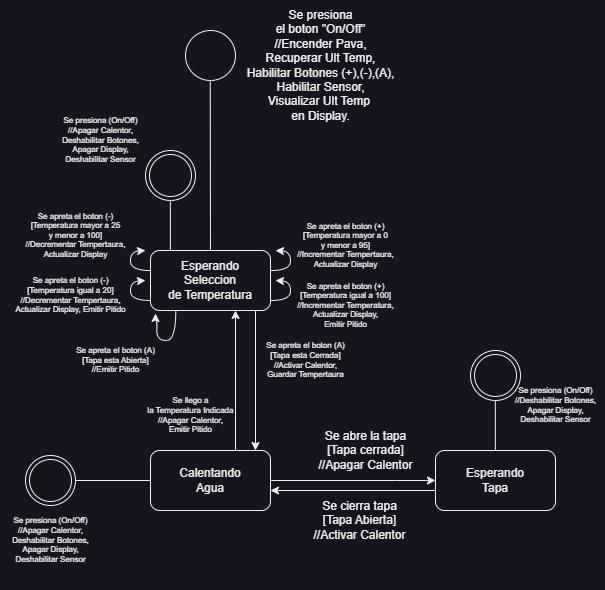

The diagram above was exported from draw.io. Its source (the exported page's mxGraphModel, read from the mxfile embedded in the PNG):
<mxGraphModel dx="880" dy="532" grid="1" gridSize="10" guides="1" tooltips="1" connect="1" arrows="1" fold="1" page="1" pageScale="1" pageWidth="827" pageHeight="1169" math="0" shadow="0">
  <root>
    <mxCell id="0" />
    <mxCell id="1" parent="0" />
    <mxCell id="JQhO3ERZDSBj6xrzu9yl-1" value="" style="ellipse;whiteSpace=wrap;html=1;aspect=fixed;" parent="1" vertex="1">
      <mxGeometry x="240" y="30" width="50" height="50" as="geometry" />
    </mxCell>
    <mxCell id="JQhO3ERZDSBj6xrzu9yl-2" value="" style="endArrow=none;html=1;rounded=0;" parent="1" source="JQhO3ERZDSBj6xrzu9yl-4" edge="1">
      <mxGeometry width="50" height="50" relative="1" as="geometry">
        <mxPoint x="264.76" y="130" as="sourcePoint" />
        <mxPoint x="264.76" y="80" as="targetPoint" />
      </mxGeometry>
    </mxCell>
    <mxCell id="JQhO3ERZDSBj6xrzu9yl-3" value="Se presiona&lt;div&gt;el boton &quot;On/Off&quot;&lt;/div&gt;&lt;div&gt;//Encender Pava,&lt;/div&gt;&lt;div&gt;Recuperar Ult Temp,&lt;/div&gt;&lt;div&gt;Habilitar Botones (+),(-),(A),&lt;/div&gt;&lt;div&gt;Habilitar Sensor,&lt;/div&gt;&lt;div&gt;Visualizar Ult Temp&amp;nbsp;&lt;/div&gt;&lt;div&gt;en Display.&lt;/div&gt;" style="text;html=1;align=center;verticalAlign=middle;resizable=0;points=[];autosize=1;strokeColor=none;fillColor=none;" parent="1" vertex="1">
      <mxGeometry x="290" width="170" height="130" as="geometry" />
    </mxCell>
    <mxCell id="JQhO3ERZDSBj6xrzu9yl-6" style="edgeStyle=orthogonalEdgeStyle;rounded=0;orthogonalLoop=1;jettySize=auto;html=1;curved=1;" parent="1" edge="1">
      <mxGeometry relative="1" as="geometry">
        <mxPoint x="330" y="250" as="targetPoint" />
        <mxPoint x="325" y="270.00671140939596" as="sourcePoint" />
        <Array as="points">
          <mxPoint x="345" y="270" />
          <mxPoint x="345" y="251" />
          <mxPoint x="330" y="251" />
        </Array>
      </mxGeometry>
    </mxCell>
    <mxCell id="JQhO3ERZDSBj6xrzu9yl-12" style="edgeStyle=orthogonalEdgeStyle;rounded=0;orthogonalLoop=1;jettySize=auto;html=1;curved=1;" parent="1" source="JQhO3ERZDSBj6xrzu9yl-4" edge="1">
      <mxGeometry relative="1" as="geometry">
        <mxPoint x="200" y="250" as="targetPoint" />
        <Array as="points">
          <mxPoint x="185" y="270" />
          <mxPoint x="185" y="251" />
          <mxPoint x="200" y="251" />
        </Array>
      </mxGeometry>
    </mxCell>
    <mxCell id="JQhO3ERZDSBj6xrzu9yl-16" style="edgeStyle=orthogonalEdgeStyle;rounded=0;orthogonalLoop=1;jettySize=auto;html=1;entryX=0.206;entryY=1.05;entryDx=0;entryDy=0;entryPerimeter=0;curved=1;" parent="1" edge="1">
      <mxGeometry relative="1" as="geometry">
        <mxPoint x="210.02000000000004" y="313" as="targetPoint" />
        <mxPoint x="230.3" y="310" as="sourcePoint" />
        <Array as="points">
          <mxPoint x="230.3" y="340" />
          <mxPoint x="211.3" y="340" />
          <mxPoint x="211.3" y="320" />
          <mxPoint x="210.3" y="320" />
        </Array>
      </mxGeometry>
    </mxCell>
    <mxCell id="JQhO3ERZDSBj6xrzu9yl-19" value="" style="edgeStyle=orthogonalEdgeStyle;rounded=0;orthogonalLoop=1;jettySize=auto;html=1;" parent="1" edge="1">
      <mxGeometry relative="1" as="geometry">
        <mxPoint x="310" y="310" as="sourcePoint" />
        <mxPoint x="310" y="450" as="targetPoint" />
      </mxGeometry>
    </mxCell>
    <mxCell id="JQhO3ERZDSBj6xrzu9yl-4" value="Esperando&lt;div&gt;Seleccion&lt;/div&gt;&lt;div&gt;de Temperatura&lt;/div&gt;" style="rounded=1;whiteSpace=wrap;html=1;" parent="1" vertex="1">
      <mxGeometry x="205" y="250" width="120" height="60" as="geometry" />
    </mxCell>
    <mxCell id="JQhO3ERZDSBj6xrzu9yl-7" value="&lt;h5 style=&quot;font-size: 8px;&quot;&gt;&lt;span style=&quot;font-weight: normal;&quot;&gt;Se apreta el boton (+)&lt;br&gt;[Temperatura mayor a 0&lt;br&gt;y menor a 95]&lt;br&gt;//Incrementar Tempertaura,&lt;br&gt;Actualizar Display&lt;/span&gt;&lt;/h5&gt;" style="text;html=1;align=center;verticalAlign=middle;resizable=0;points=[];autosize=1;strokeColor=none;fillColor=none;" parent="1" vertex="1">
      <mxGeometry x="340" y="200" width="120" height="90" as="geometry" />
    </mxCell>
    <mxCell id="JQhO3ERZDSBj6xrzu9yl-9" style="edgeStyle=orthogonalEdgeStyle;rounded=0;orthogonalLoop=1;jettySize=auto;html=1;curved=1;" parent="1" edge="1">
      <mxGeometry relative="1" as="geometry">
        <mxPoint x="330" y="280" as="targetPoint" />
        <mxPoint x="325" y="300.00671140939596" as="sourcePoint" />
        <Array as="points">
          <mxPoint x="345" y="300" />
          <mxPoint x="345" y="281" />
          <mxPoint x="330" y="281" />
        </Array>
      </mxGeometry>
    </mxCell>
    <mxCell id="JQhO3ERZDSBj6xrzu9yl-10" value="&lt;h5 style=&quot;font-size: 8px;&quot;&gt;&lt;span style=&quot;font-weight: normal;&quot;&gt;Se apreta el boton (+)&lt;br&gt;[Temperatura igual a 100]&lt;br&gt;//Incrementar Temperatura,&lt;br&gt;Actualizar Display,&lt;br&gt;Emitir Pitido&lt;/span&gt;&lt;/h5&gt;" style="text;html=1;align=center;verticalAlign=middle;resizable=0;points=[];autosize=1;strokeColor=none;fillColor=none;" parent="1" vertex="1">
      <mxGeometry x="340" y="260" width="120" height="90" as="geometry" />
    </mxCell>
    <mxCell id="JQhO3ERZDSBj6xrzu9yl-13" style="edgeStyle=orthogonalEdgeStyle;rounded=0;orthogonalLoop=1;jettySize=auto;html=1;curved=1;" parent="1" edge="1">
      <mxGeometry relative="1" as="geometry">
        <mxPoint x="200" y="280" as="targetPoint" />
        <mxPoint x="205" y="300" as="sourcePoint" />
        <Array as="points">
          <mxPoint x="185" y="300" />
          <mxPoint x="185" y="281" />
          <mxPoint x="200" y="281" />
        </Array>
      </mxGeometry>
    </mxCell>
    <mxCell id="JQhO3ERZDSBj6xrzu9yl-14" value="&lt;h5 style=&quot;font-size: 8px;&quot;&gt;&lt;span style=&quot;font-weight: normal;&quot;&gt;Se apreta el boton (-)&lt;br&gt;[Temperatura mayor a 25&lt;br&gt;y menor a 100]&lt;br&gt;//Decrementar Tempertaura,&lt;br&gt;Actualizar Display&lt;/span&gt;&lt;/h5&gt;" style="text;html=1;align=center;verticalAlign=middle;resizable=0;points=[];autosize=1;strokeColor=none;fillColor=none;" parent="1" vertex="1">
      <mxGeometry x="70" y="190" width="120" height="90" as="geometry" />
    </mxCell>
    <mxCell id="JQhO3ERZDSBj6xrzu9yl-15" value="&lt;h5 style=&quot;font-size: 8px;&quot;&gt;&lt;span style=&quot;font-weight: normal;&quot;&gt;Se apreta el boton (-)&lt;br&gt;[Temperatura igual a 20]&lt;br&gt;//Decrementar Tempertaura,&lt;br&gt;Actualizar Display, Emitir Pitido&lt;/span&gt;&lt;/h5&gt;" style="text;html=1;align=center;verticalAlign=middle;resizable=0;points=[];autosize=1;strokeColor=none;fillColor=none;" parent="1" vertex="1">
      <mxGeometry x="60" y="255" width="130" height="80" as="geometry" />
    </mxCell>
    <mxCell id="JQhO3ERZDSBj6xrzu9yl-17" value="&lt;h6&gt;&lt;span style=&quot;font-weight: normal;&quot;&gt;Se apreta el boton (A)&lt;br&gt;[Tapa esta Abierta]&lt;br&gt;//Emitir Pitido&lt;/span&gt;&lt;/h6&gt;" style="text;html=1;align=center;verticalAlign=middle;resizable=0;points=[];autosize=1;strokeColor=none;fillColor=none;" parent="1" vertex="1">
      <mxGeometry x="120" y="320" width="100" height="80" as="geometry" />
    </mxCell>
    <mxCell id="JQhO3ERZDSBj6xrzu9yl-28" style="edgeStyle=orthogonalEdgeStyle;rounded=0;orthogonalLoop=1;jettySize=auto;html=1;" parent="1" edge="1">
      <mxGeometry relative="1" as="geometry">
        <mxPoint x="290" y="450" as="sourcePoint" />
        <mxPoint x="290" y="310" as="targetPoint" />
      </mxGeometry>
    </mxCell>
    <mxCell id="JQhO3ERZDSBj6xrzu9yl-40" value="" style="edgeStyle=orthogonalEdgeStyle;rounded=0;orthogonalLoop=1;jettySize=auto;html=1;" parent="1" source="JQhO3ERZDSBj6xrzu9yl-18" target="JQhO3ERZDSBj6xrzu9yl-39" edge="1">
      <mxGeometry relative="1" as="geometry">
        <Array as="points">
          <mxPoint x="450" y="480" />
          <mxPoint x="450" y="480" />
        </Array>
      </mxGeometry>
    </mxCell>
    <mxCell id="JQhO3ERZDSBj6xrzu9yl-18" value="Calentando&lt;div&gt;Agua&lt;/div&gt;" style="whiteSpace=wrap;html=1;rounded=1;" parent="1" vertex="1">
      <mxGeometry x="205" y="450" width="120" height="60" as="geometry" />
    </mxCell>
    <mxCell id="JQhO3ERZDSBj6xrzu9yl-20" value="&lt;h5 style=&quot;font-size: 8px;&quot;&gt;&lt;span style=&quot;font-weight: normal;&quot;&gt;Se apreta el boton (A)&lt;br&gt;[Tapa esta Cerrada]&lt;br&gt;//Activar Calentor,&lt;br&gt;Guardar Tempertaura&lt;/span&gt;&lt;/h5&gt;" style="text;html=1;align=center;verticalAlign=middle;resizable=0;points=[];autosize=1;strokeColor=none;fillColor=none;" parent="1" vertex="1">
      <mxGeometry x="310" y="320" width="100" height="80" as="geometry" />
    </mxCell>
    <mxCell id="JQhO3ERZDSBj6xrzu9yl-21" value="" style="ellipse;shape=doubleEllipse;whiteSpace=wrap;html=1;aspect=fixed;" parent="1" vertex="1">
      <mxGeometry x="200" y="150" width="50" height="50" as="geometry" />
    </mxCell>
    <mxCell id="JQhO3ERZDSBj6xrzu9yl-22" value="" style="endArrow=none;html=1;rounded=0;" parent="1" edge="1">
      <mxGeometry width="50" height="50" relative="1" as="geometry">
        <mxPoint x="224.86" y="250" as="sourcePoint" />
        <mxPoint x="224.86" y="200" as="targetPoint" />
      </mxGeometry>
    </mxCell>
    <mxCell id="JQhO3ERZDSBj6xrzu9yl-23" value="" style="ellipse;shape=doubleEllipse;whiteSpace=wrap;html=1;aspect=fixed;" parent="1" vertex="1">
      <mxGeometry x="80" y="455" width="50" height="50" as="geometry" />
    </mxCell>
    <mxCell id="JQhO3ERZDSBj6xrzu9yl-24" value="" style="endArrow=none;html=1;rounded=0;" parent="1" source="JQhO3ERZDSBj6xrzu9yl-18" target="JQhO3ERZDSBj6xrzu9yl-23" edge="1">
      <mxGeometry width="50" height="50" relative="1" as="geometry">
        <mxPoint x="104.86000000000001" y="510" as="sourcePoint" />
        <mxPoint x="104.86000000000001" y="460" as="targetPoint" />
      </mxGeometry>
    </mxCell>
    <mxCell id="JQhO3ERZDSBj6xrzu9yl-27" value="&lt;h6&gt;&lt;span style=&quot;font-weight: normal;&quot;&gt;Se llego a&lt;br&gt;la Temperatura Indicada&lt;br&gt;//Apagar Calentor,&lt;br&gt;Emitir Pitido&lt;/span&gt;&lt;/h6&gt;" style="text;html=1;align=center;verticalAlign=middle;resizable=0;points=[];autosize=1;strokeColor=none;fillColor=none;" parent="1" vertex="1">
      <mxGeometry x="190" y="370" width="110" height="90" as="geometry" />
    </mxCell>
    <mxCell id="JQhO3ERZDSBj6xrzu9yl-30" value="Se abre la tapa&lt;div&gt;[Tapa cerrada]&lt;br&gt;&lt;div&gt;//Apagar Calentor&lt;/div&gt;&lt;/div&gt;" style="text;html=1;align=center;verticalAlign=middle;resizable=0;points=[];autosize=1;strokeColor=none;fillColor=none;" parent="1" vertex="1">
      <mxGeometry x="360" y="420" width="120" height="60" as="geometry" />
    </mxCell>
    <mxCell id="JQhO3ERZDSBj6xrzu9yl-33" value="Se cierra tapa&lt;div&gt;[Tapa Abierta]&lt;/div&gt;&lt;div&gt;//Activar Calentor&lt;/div&gt;" style="text;html=1;align=center;verticalAlign=middle;resizable=0;points=[];autosize=1;strokeColor=none;fillColor=none;" parent="1" vertex="1">
      <mxGeometry x="354" y="490" width="120" height="60" as="geometry" />
    </mxCell>
    <mxCell id="JQhO3ERZDSBj6xrzu9yl-34" value="&lt;h6&gt;&lt;span style=&quot;font-size: 8.04px; font-weight: 400;&quot;&gt;Se presiona (On/Off)&lt;/span&gt;&lt;span style=&quot;font-weight: normal;&quot;&gt;&lt;br&gt;//Apagar Calentor,&lt;br&gt;Deshabilitar Botones,&lt;br&gt;Apagar Display,&lt;br&gt;Deshabilitar Sensor&lt;/span&gt;&lt;/h6&gt;" style="text;html=1;align=center;verticalAlign=middle;resizable=0;points=[];autosize=1;strokeColor=none;fillColor=none;" parent="1" vertex="1">
      <mxGeometry x="55" y="490" width="100" height="100" as="geometry" />
    </mxCell>
    <mxCell id="JQhO3ERZDSBj6xrzu9yl-37" value="&lt;h6&gt;&lt;span style=&quot;font-size: 8.04px; font-weight: 400;&quot;&gt;Se presiona (On/Off)&lt;/span&gt;&lt;span style=&quot;font-weight: normal;&quot;&gt;&lt;br&gt;//Apagar Calentor,&lt;br&gt;Deshabilitar Botones,&lt;br&gt;Apagar Display,&lt;br&gt;Deshabilitar Sensor&lt;/span&gt;&lt;/h6&gt;" style="text;html=1;align=center;verticalAlign=middle;resizable=0;points=[];autosize=1;strokeColor=none;fillColor=none;" parent="1" vertex="1">
      <mxGeometry x="105" y="90" width="100" height="100" as="geometry" />
    </mxCell>
    <mxCell id="JQhO3ERZDSBj6xrzu9yl-41" style="edgeStyle=orthogonalEdgeStyle;rounded=0;orthogonalLoop=1;jettySize=auto;html=1;" parent="1" edge="1">
      <mxGeometry relative="1" as="geometry">
        <mxPoint x="490" y="489.9999999999999" as="sourcePoint" />
        <mxPoint x="324.9999999999999" y="489.9999999999999" as="targetPoint" />
      </mxGeometry>
    </mxCell>
    <mxCell id="JQhO3ERZDSBj6xrzu9yl-39" value="Esperando&lt;div&gt;Tapa&lt;/div&gt;" style="whiteSpace=wrap;html=1;rounded=1;" parent="1" vertex="1">
      <mxGeometry x="490" y="450" width="120" height="60" as="geometry" />
    </mxCell>
    <mxCell id="JQhO3ERZDSBj6xrzu9yl-42" value="" style="ellipse;shape=doubleEllipse;whiteSpace=wrap;html=1;aspect=fixed;" parent="1" vertex="1">
      <mxGeometry x="525" y="350" width="50" height="50" as="geometry" />
    </mxCell>
    <mxCell id="JQhO3ERZDSBj6xrzu9yl-43" value="" style="endArrow=none;html=1;rounded=0;" parent="1" edge="1">
      <mxGeometry width="50" height="50" relative="1" as="geometry">
        <mxPoint x="549.86" y="450" as="sourcePoint" />
        <mxPoint x="549.86" y="400" as="targetPoint" />
      </mxGeometry>
    </mxCell>
    <mxCell id="JQhO3ERZDSBj6xrzu9yl-44" value="&lt;h6&gt;&lt;span style=&quot;font-weight: normal;&quot;&gt;Se presiona (On/Off)&lt;br&gt;//Deshabilitar Botones,&lt;br&gt;Apagar Display,&lt;br&gt;Deshabilitar Sensor&lt;/span&gt;&lt;/h6&gt;" style="text;html=1;align=center;verticalAlign=middle;resizable=0;points=[];autosize=1;strokeColor=none;fillColor=none;" parent="1" vertex="1">
      <mxGeometry x="560" y="360" width="100" height="90" as="geometry" />
    </mxCell>
  </root>
</mxGraphModel>